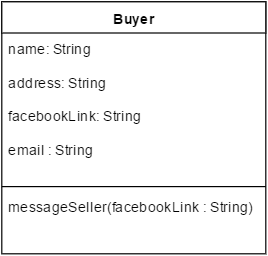

The diagram above was exported from draw.io. Its source (the exported page's mxGraphModel, read from the mxfile embedded in the PNG):
<mxGraphModel dx="872" dy="487" grid="1" gridSize="10" guides="1" tooltips="1" connect="1" arrows="1" fold="1" page="1" pageScale="1" pageWidth="850" pageHeight="1100" background="#ffffff" math="0" shadow="0">
  <root>
    <mxCell id="0" />
    <mxCell id="1" parent="0" />
    <mxCell id="1ac7f082ff05a4be-22" value="Buyer" style="swimlane;html=1;fontStyle=1;align=center;verticalAlign=top;childLayout=stackLayout;horizontal=1;startSize=26;horizontalStack=0;resizeParent=1;resizeLast=0;collapsible=1;marginBottom=0;swimlaneFillColor=#ffffff;" parent="1" vertex="1">
      <mxGeometry x="250" y="70" width="220" height="210" as="geometry" />
    </mxCell>
    <mxCell id="1ac7f082ff05a4be-23" value="name: String&lt;div&gt;&lt;br&gt;&lt;/div&gt;&lt;div&gt;address: String&amp;nbsp;&lt;br&gt;&lt;/div&gt;&lt;div&gt;&lt;br&gt;&lt;/div&gt;&lt;div&gt;facebookLink: String&lt;br&gt;&lt;/div&gt;&lt;div&gt;&lt;br&gt;&lt;/div&gt;&lt;div&gt;email : String&lt;/div&gt;&lt;div&gt;&lt;br&gt;&lt;/div&gt;" style="text;html=1;strokeColor=none;fillColor=none;align=left;verticalAlign=top;spacingLeft=4;spacingRight=4;whiteSpace=wrap;overflow=hidden;rotatable=0;points=[[0,0.5],[1,0.5]];portConstraint=eastwest;" parent="1ac7f082ff05a4be-22" vertex="1">
      <mxGeometry y="26" width="220" height="124" as="geometry" />
    </mxCell>
    <mxCell id="1ac7f082ff05a4be-24" value="" style="line;html=1;strokeWidth=1;fillColor=none;align=left;verticalAlign=middle;spacingTop=-1;spacingLeft=3;spacingRight=3;rotatable=0;labelPosition=right;points=[];portConstraint=eastwest;" parent="1ac7f082ff05a4be-22" vertex="1">
      <mxGeometry y="150" width="220" height="8" as="geometry" />
    </mxCell>
    <mxCell id="1ac7f082ff05a4be-25" value="messageSeller(facebookLink : String&lt;span&gt;)&lt;/span&gt;" style="text;html=1;strokeColor=none;fillColor=none;align=left;verticalAlign=top;spacingLeft=4;spacingRight=4;whiteSpace=wrap;overflow=hidden;rotatable=0;points=[[0,0.5],[1,0.5]];portConstraint=eastwest;" parent="1ac7f082ff05a4be-22" vertex="1">
      <mxGeometry y="158" width="220" height="42" as="geometry" />
    </mxCell>
  </root>
</mxGraphModel>